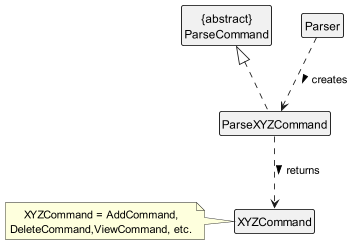

The diagram above was rendered by PlantUML. Its source (embedded in the PNG):
@startuml
!include ../../Style.puml
hide members
class Parser

scale 1.2
class ParseXYZCommand
class "{abstract}\nParseCommand"
class XYZCommand
note left: XYZCommand = AddCommand,\nDeleteCommand,ViewCommand, etc.

Parser ..> ParseXYZCommand : creates >
ParseXYZCommand .up.|> "{abstract}\nParseCommand"
ParseXYZCommand ..> XYZCommand : returns >






@enduml